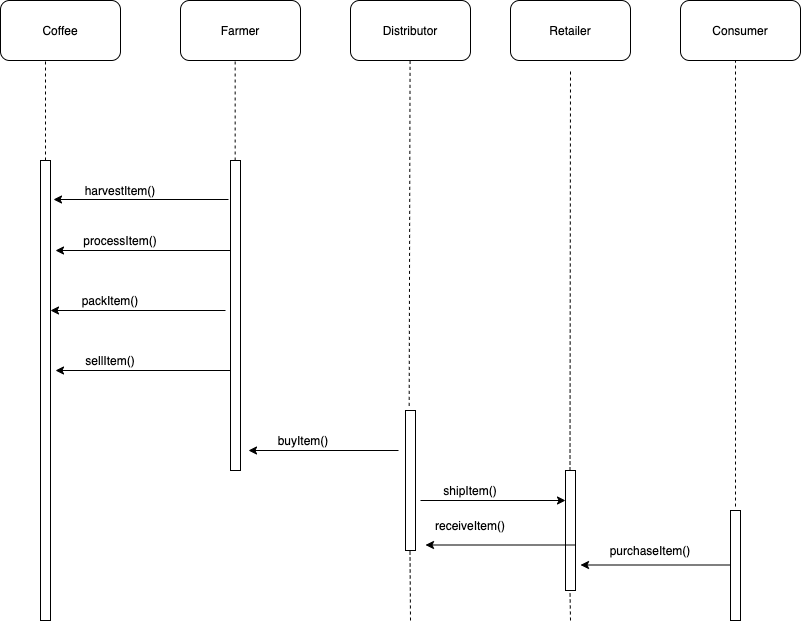

The diagram above was exported from draw.io. Its source (the exported page's mxGraphModel, read from the mxfile embedded in the PNG):
<mxGraphModel dx="1426" dy="746" grid="1" gridSize="10" guides="1" tooltips="1" connect="1" arrows="1" fold="1" page="1" pageScale="1" pageWidth="850" pageHeight="1100" math="0" shadow="0">
  <root>
    <mxCell id="0" />
    <mxCell id="1" parent="0" />
    <mxCell id="jevTgR9mjNkzamm4myXD-1" value="Coffee" style="rounded=1;whiteSpace=wrap;html=1;" vertex="1" parent="1">
      <mxGeometry x="30" y="20" width="120" height="60" as="geometry" />
    </mxCell>
    <mxCell id="jevTgR9mjNkzamm4myXD-2" value="Farmer" style="rounded=1;whiteSpace=wrap;html=1;" vertex="1" parent="1">
      <mxGeometry x="210" y="20" width="120" height="60" as="geometry" />
    </mxCell>
    <mxCell id="jevTgR9mjNkzamm4myXD-3" value="Distributor" style="rounded=1;whiteSpace=wrap;html=1;" vertex="1" parent="1">
      <mxGeometry x="380" y="20" width="120" height="60" as="geometry" />
    </mxCell>
    <mxCell id="jevTgR9mjNkzamm4myXD-4" value="Retailer" style="rounded=1;whiteSpace=wrap;html=1;" vertex="1" parent="1">
      <mxGeometry x="540" y="20" width="120" height="60" as="geometry" />
    </mxCell>
    <mxCell id="jevTgR9mjNkzamm4myXD-5" value="Consumer" style="rounded=1;whiteSpace=wrap;html=1;" vertex="1" parent="1">
      <mxGeometry x="710" y="20" width="120" height="60" as="geometry" />
    </mxCell>
    <mxCell id="jevTgR9mjNkzamm4myXD-6" value="" style="html=1;points=[];perimeter=orthogonalPerimeter;" vertex="1" parent="1">
      <mxGeometry x="70" y="180" width="10" height="460" as="geometry" />
    </mxCell>
    <mxCell id="jevTgR9mjNkzamm4myXD-7" value="" style="html=1;points=[];perimeter=orthogonalPerimeter;" vertex="1" parent="1">
      <mxGeometry x="260" y="180" width="10" height="310" as="geometry" />
    </mxCell>
    <mxCell id="jevTgR9mjNkzamm4myXD-8" value="" style="endArrow=none;dashed=1;html=1;" edge="1" parent="1">
      <mxGeometry width="50" height="50" relative="1" as="geometry">
        <mxPoint x="75" y="180" as="sourcePoint" />
        <mxPoint x="75" y="80" as="targetPoint" />
      </mxGeometry>
    </mxCell>
    <mxCell id="jevTgR9mjNkzamm4myXD-10" value="" style="endArrow=none;dashed=1;html=1;" edge="1" parent="1">
      <mxGeometry width="50" height="50" relative="1" as="geometry">
        <mxPoint x="264.65999999999997" y="180" as="sourcePoint" />
        <mxPoint x="264.65999999999997" y="80" as="targetPoint" />
      </mxGeometry>
    </mxCell>
    <mxCell id="jevTgR9mjNkzamm4myXD-13" value="" style="endArrow=classic;html=1;" edge="1" parent="1">
      <mxGeometry width="50" height="50" relative="1" as="geometry">
        <mxPoint x="258" y="219" as="sourcePoint" />
        <mxPoint x="83" y="219" as="targetPoint" />
      </mxGeometry>
    </mxCell>
    <mxCell id="jevTgR9mjNkzamm4myXD-14" value="" style="endArrow=classic;html=1;" edge="1" parent="1">
      <mxGeometry width="50" height="50" relative="1" as="geometry">
        <mxPoint x="260" y="270" as="sourcePoint" />
        <mxPoint x="85" y="270" as="targetPoint" />
      </mxGeometry>
    </mxCell>
    <mxCell id="jevTgR9mjNkzamm4myXD-16" value="" style="endArrow=classic;html=1;" edge="1" parent="1">
      <mxGeometry width="50" height="50" relative="1" as="geometry">
        <mxPoint x="255" y="330" as="sourcePoint" />
        <mxPoint x="80" y="330" as="targetPoint" />
      </mxGeometry>
    </mxCell>
    <mxCell id="jevTgR9mjNkzamm4myXD-17" value="" style="endArrow=classic;html=1;" edge="1" parent="1">
      <mxGeometry width="50" height="50" relative="1" as="geometry">
        <mxPoint x="260" y="390" as="sourcePoint" />
        <mxPoint x="85" y="390" as="targetPoint" />
      </mxGeometry>
    </mxCell>
    <mxCell id="jevTgR9mjNkzamm4myXD-19" value="harvestItem()&lt;br&gt;" style="text;html=1;strokeColor=none;fillColor=none;align=center;verticalAlign=middle;whiteSpace=wrap;rounded=0;" vertex="1" parent="1">
      <mxGeometry x="130" y="200" width="40" height="20" as="geometry" />
    </mxCell>
    <mxCell id="jevTgR9mjNkzamm4myXD-20" value="processItem()" style="text;html=1;strokeColor=none;fillColor=none;align=center;verticalAlign=middle;whiteSpace=wrap;rounded=0;" vertex="1" parent="1">
      <mxGeometry x="130" y="250" width="40" height="20" as="geometry" />
    </mxCell>
    <mxCell id="jevTgR9mjNkzamm4myXD-21" value="packItem()" style="text;html=1;strokeColor=none;fillColor=none;align=center;verticalAlign=middle;whiteSpace=wrap;rounded=0;" vertex="1" parent="1">
      <mxGeometry x="120" y="310" width="40" height="20" as="geometry" />
    </mxCell>
    <mxCell id="jevTgR9mjNkzamm4myXD-22" value="sellItem()" style="text;html=1;strokeColor=none;fillColor=none;align=center;verticalAlign=middle;whiteSpace=wrap;rounded=0;" vertex="1" parent="1">
      <mxGeometry x="120" y="370" width="40" height="20" as="geometry" />
    </mxCell>
    <mxCell id="jevTgR9mjNkzamm4myXD-23" value="" style="html=1;points=[];perimeter=orthogonalPerimeter;" vertex="1" parent="1">
      <mxGeometry x="435" y="430" width="10" height="140" as="geometry" />
    </mxCell>
    <mxCell id="jevTgR9mjNkzamm4myXD-26" value="" style="endArrow=classic;html=1;" edge="1" parent="1">
      <mxGeometry width="50" height="50" relative="1" as="geometry">
        <mxPoint x="428" y="470" as="sourcePoint" />
        <mxPoint x="278" y="470" as="targetPoint" />
      </mxGeometry>
    </mxCell>
    <mxCell id="jevTgR9mjNkzamm4myXD-27" value="buyItem()" style="text;html=1;strokeColor=none;fillColor=none;align=center;verticalAlign=middle;whiteSpace=wrap;rounded=0;" vertex="1" parent="1">
      <mxGeometry x="313" y="450" width="40" height="20" as="geometry" />
    </mxCell>
    <mxCell id="jevTgR9mjNkzamm4myXD-28" value="" style="endArrow=none;dashed=1;html=1;exitX=0.367;exitY=-0.033;exitDx=0;exitDy=0;exitPerimeter=0;" edge="1" parent="1" source="jevTgR9mjNkzamm4myXD-23">
      <mxGeometry width="50" height="50" relative="1" as="geometry">
        <mxPoint x="440" y="420" as="sourcePoint" />
        <mxPoint x="439.5799999999998" y="80" as="targetPoint" />
      </mxGeometry>
    </mxCell>
    <mxCell id="jevTgR9mjNkzamm4myXD-29" value="" style="endArrow=none;dashed=1;html=1;" edge="1" parent="1">
      <mxGeometry width="50" height="50" relative="1" as="geometry">
        <mxPoint x="440" y="640" as="sourcePoint" />
        <mxPoint x="439.49999999999994" y="570" as="targetPoint" />
      </mxGeometry>
    </mxCell>
    <mxCell id="jevTgR9mjNkzamm4myXD-30" value="" style="html=1;points=[];perimeter=orthogonalPerimeter;" vertex="1" parent="1">
      <mxGeometry x="595" y="490" width="10" height="120" as="geometry" />
    </mxCell>
    <mxCell id="jevTgR9mjNkzamm4myXD-31" value="" style="endArrow=classic;html=1;" edge="1" parent="1">
      <mxGeometry width="50" height="50" relative="1" as="geometry">
        <mxPoint x="450" y="520" as="sourcePoint" />
        <mxPoint x="595" y="520" as="targetPoint" />
      </mxGeometry>
    </mxCell>
    <mxCell id="jevTgR9mjNkzamm4myXD-32" value="shipItem()" style="text;html=1;strokeColor=none;fillColor=none;align=center;verticalAlign=middle;whiteSpace=wrap;rounded=0;" vertex="1" parent="1">
      <mxGeometry x="480" y="500" width="40" height="20" as="geometry" />
    </mxCell>
    <mxCell id="jevTgR9mjNkzamm4myXD-33" value="" style="endArrow=classic;html=1;" edge="1" parent="1">
      <mxGeometry width="50" height="50" relative="1" as="geometry">
        <mxPoint x="760" y="584.5" as="sourcePoint" />
        <mxPoint x="610" y="584.5" as="targetPoint" />
      </mxGeometry>
    </mxCell>
    <mxCell id="jevTgR9mjNkzamm4myXD-34" value="receiveItem()" style="text;html=1;strokeColor=none;fillColor=none;align=center;verticalAlign=middle;whiteSpace=wrap;rounded=0;" vertex="1" parent="1">
      <mxGeometry x="480" y="534.5" width="40" height="20" as="geometry" />
    </mxCell>
    <mxCell id="jevTgR9mjNkzamm4myXD-35" value="" style="endArrow=none;dashed=1;html=1;exitX=0.367;exitY=-0.033;exitDx=0;exitDy=0;exitPerimeter=0;" edge="1" parent="1">
      <mxGeometry width="50" height="50" relative="1" as="geometry">
        <mxPoint x="599.5000000000001" y="490.0000000000001" as="sourcePoint" />
        <mxPoint x="600" y="90" as="targetPoint" />
      </mxGeometry>
    </mxCell>
    <mxCell id="jevTgR9mjNkzamm4myXD-36" value="" style="html=1;points=[];perimeter=orthogonalPerimeter;" vertex="1" parent="1">
      <mxGeometry x="760" y="530" width="10" height="110" as="geometry" />
    </mxCell>
    <mxCell id="jevTgR9mjNkzamm4myXD-37" value="" style="endArrow=none;dashed=1;html=1;exitX=0.5;exitY=-0.036;exitDx=0;exitDy=0;exitPerimeter=0;" edge="1" parent="1" source="jevTgR9mjNkzamm4myXD-36">
      <mxGeometry width="50" height="50" relative="1" as="geometry">
        <mxPoint x="764.5" y="480" as="sourcePoint" />
        <mxPoint x="765" y="80" as="targetPoint" />
      </mxGeometry>
    </mxCell>
    <mxCell id="jevTgR9mjNkzamm4myXD-41" value="" style="endArrow=classic;html=1;" edge="1" parent="1">
      <mxGeometry width="50" height="50" relative="1" as="geometry">
        <mxPoint x="605" y="564.5" as="sourcePoint" />
        <mxPoint x="455" y="564.5" as="targetPoint" />
      </mxGeometry>
    </mxCell>
    <mxCell id="jevTgR9mjNkzamm4myXD-42" value="purchaseItem()" style="text;html=1;strokeColor=none;fillColor=none;align=center;verticalAlign=middle;whiteSpace=wrap;rounded=0;" vertex="1" parent="1">
      <mxGeometry x="660" y="560" width="40" height="20" as="geometry" />
    </mxCell>
    <mxCell id="jevTgR9mjNkzamm4myXD-44" value="" style="endArrow=none;dashed=1;html=1;" edge="1" parent="1">
      <mxGeometry width="50" height="50" relative="1" as="geometry">
        <mxPoint x="600" y="640" as="sourcePoint" />
        <mxPoint x="599.5" y="610" as="targetPoint" />
      </mxGeometry>
    </mxCell>
  </root>
</mxGraphModel>